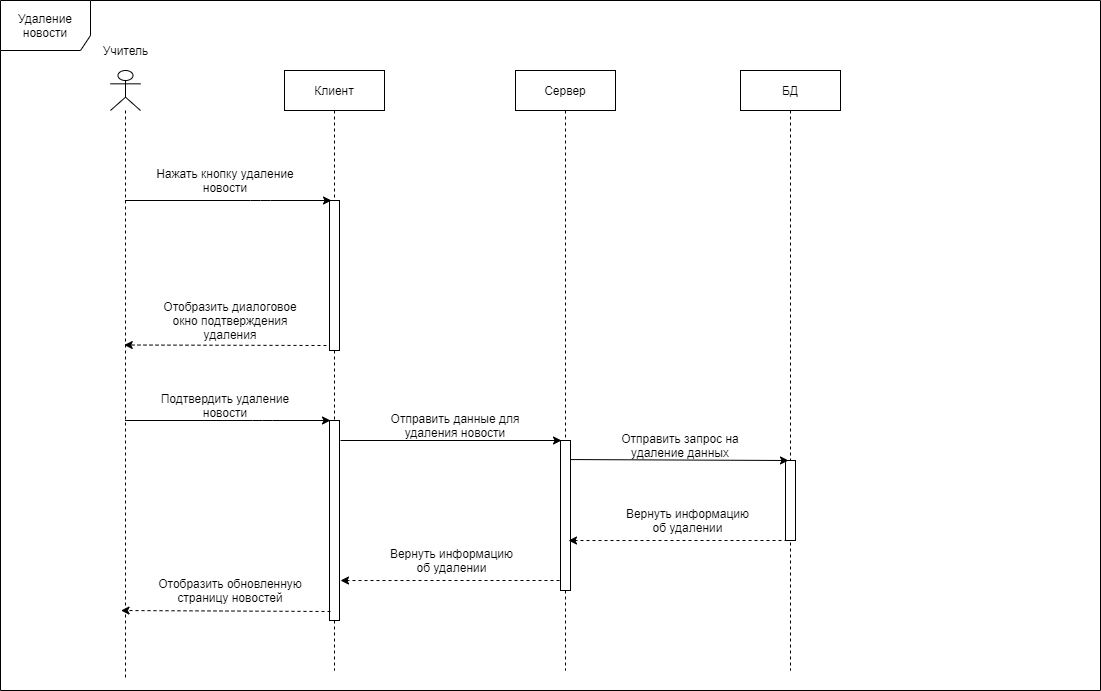

The diagram above was exported from draw.io. Its source (the exported page's mxGraphModel, read from the mxfile embedded in the PNG):
<mxGraphModel dx="1422" dy="822" grid="1" gridSize="10" guides="1" tooltips="1" connect="1" arrows="1" fold="1" page="1" pageScale="1" pageWidth="827" pageHeight="1169" math="0" shadow="0">
  <root>
    <mxCell id="0" />
    <mxCell id="1" parent="0" />
    <mxCell id="PcOXtFR9R90Ao-1F5UR5-1" value="Удаление новости" style="shape=umlFrame;whiteSpace=wrap;html=1;width=90;height=50;" parent="1" vertex="1">
      <mxGeometry x="30" y="180" width="1100" height="690" as="geometry" />
    </mxCell>
    <mxCell id="PcOXtFR9R90Ao-1F5UR5-4" value="" style="shape=umlLifeline;participant=umlActor;perimeter=lifelinePerimeter;whiteSpace=wrap;html=1;container=1;collapsible=0;recursiveResize=0;verticalAlign=top;spacingTop=36;labelBackgroundColor=#ffffff;outlineConnect=0;" parent="1" vertex="1">
      <mxGeometry x="140" y="250" width="30" height="610" as="geometry" />
    </mxCell>
    <mxCell id="PcOXtFR9R90Ao-1F5UR5-5" value="Учитель" style="text;html=1;strokeColor=none;fillColor=none;align=center;verticalAlign=middle;whiteSpace=wrap;rounded=0;" parent="1" vertex="1">
      <mxGeometry x="98.75" y="220" width="112.5" height="20" as="geometry" />
    </mxCell>
    <mxCell id="PcOXtFR9R90Ao-1F5UR5-6" value="Клиент" style="shape=umlLifeline;perimeter=lifelinePerimeter;whiteSpace=wrap;html=1;container=1;collapsible=0;recursiveResize=0;outlineConnect=0;" parent="1" vertex="1">
      <mxGeometry x="314" y="250" width="100" height="600" as="geometry" />
    </mxCell>
    <mxCell id="PcOXtFR9R90Ao-1F5UR5-7" value="" style="html=1;points=[];perimeter=orthogonalPerimeter;" parent="PcOXtFR9R90Ao-1F5UR5-6" vertex="1">
      <mxGeometry x="45" y="130" width="10" height="150" as="geometry" />
    </mxCell>
    <mxCell id="PcOXtFR9R90Ao-1F5UR5-40" value="" style="html=1;points=[];perimeter=orthogonalPerimeter;" parent="PcOXtFR9R90Ao-1F5UR5-6" vertex="1">
      <mxGeometry x="45" y="350" width="10" height="200" as="geometry" />
    </mxCell>
    <mxCell id="PcOXtFR9R90Ao-1F5UR5-11" value="Сервер" style="shape=umlLifeline;perimeter=lifelinePerimeter;whiteSpace=wrap;html=1;container=1;collapsible=0;recursiveResize=0;outlineConnect=0;" parent="1" vertex="1">
      <mxGeometry x="545" y="250" width="100" height="600" as="geometry" />
    </mxCell>
    <mxCell id="PcOXtFR9R90Ao-1F5UR5-41" value="" style="html=1;points=[];perimeter=orthogonalPerimeter;" parent="PcOXtFR9R90Ao-1F5UR5-11" vertex="1">
      <mxGeometry x="45" y="370" width="10" height="150" as="geometry" />
    </mxCell>
    <mxCell id="PcOXtFR9R90Ao-1F5UR5-15" value="БД" style="shape=umlLifeline;perimeter=lifelinePerimeter;whiteSpace=wrap;html=1;container=1;collapsible=0;recursiveResize=0;outlineConnect=0;" parent="1" vertex="1">
      <mxGeometry x="770" y="250" width="100" height="600" as="geometry" />
    </mxCell>
    <mxCell id="PcOXtFR9R90Ao-1F5UR5-16" value="" style="html=1;points=[];perimeter=orthogonalPerimeter;" parent="PcOXtFR9R90Ao-1F5UR5-15" vertex="1">
      <mxGeometry x="45" y="390" width="10" height="80" as="geometry" />
    </mxCell>
    <mxCell id="PcOXtFR9R90Ao-1F5UR5-17" value="" style="endArrow=classic;html=1;entryX=0.2;entryY=0;entryDx=0;entryDy=0;entryPerimeter=0;" parent="1" source="PcOXtFR9R90Ao-1F5UR5-4" target="PcOXtFR9R90Ao-1F5UR5-7" edge="1">
      <mxGeometry width="50" height="50" relative="1" as="geometry">
        <mxPoint x="240" y="300" as="sourcePoint" />
        <mxPoint x="290" y="250" as="targetPoint" />
        <Array as="points">
          <mxPoint x="290" y="380" />
        </Array>
      </mxGeometry>
    </mxCell>
    <mxCell id="PcOXtFR9R90Ao-1F5UR5-18" value="Нажать кнопку удаление новости" style="text;html=1;strokeColor=none;fillColor=none;align=center;verticalAlign=middle;whiteSpace=wrap;rounded=0;" parent="1" vertex="1">
      <mxGeometry x="185" y="350" width="140" height="20" as="geometry" />
    </mxCell>
    <mxCell id="PcOXtFR9R90Ao-1F5UR5-21" value="Отправить запрос на удаление данных" style="text;html=1;strokeColor=none;fillColor=none;align=center;verticalAlign=middle;whiteSpace=wrap;rounded=0;" parent="1" vertex="1">
      <mxGeometry x="645" y="615" width="130" height="20" as="geometry" />
    </mxCell>
    <mxCell id="PcOXtFR9R90Ao-1F5UR5-22" value="Вернуть информацию об удалении" style="text;html=1;strokeColor=none;fillColor=none;align=center;verticalAlign=middle;whiteSpace=wrap;rounded=0;" parent="1" vertex="1">
      <mxGeometry x="650" y="690" width="135" height="20" as="geometry" />
    </mxCell>
    <mxCell id="PcOXtFR9R90Ao-1F5UR5-26" value="Отобразить диалоговое окно подтверждения удаления" style="text;html=1;strokeColor=none;fillColor=none;align=center;verticalAlign=middle;whiteSpace=wrap;rounded=0;" parent="1" vertex="1">
      <mxGeometry x="185" y="490" width="150" height="20" as="geometry" />
    </mxCell>
    <mxCell id="PcOXtFR9R90Ao-1F5UR5-37" value="" style="endArrow=classic;html=1;dashed=1;" parent="1" edge="1">
      <mxGeometry width="50" height="50" relative="1" as="geometry">
        <mxPoint x="356" y="525" as="sourcePoint" />
        <mxPoint x="153.75" y="524.5" as="targetPoint" />
      </mxGeometry>
    </mxCell>
    <mxCell id="PcOXtFR9R90Ao-1F5UR5-38" value="" style="endArrow=classic;html=1;entryX=0.1;entryY=0;entryDx=0;entryDy=0;entryPerimeter=0;" parent="1" source="PcOXtFR9R90Ao-1F5UR5-4" target="PcOXtFR9R90Ao-1F5UR5-40" edge="1">
      <mxGeometry width="50" height="50" relative="1" as="geometry">
        <mxPoint x="156.75" y="610" as="sourcePoint" />
        <mxPoint x="363.25" y="610" as="targetPoint" />
        <Array as="points">
          <mxPoint x="292" y="600" />
        </Array>
      </mxGeometry>
    </mxCell>
    <mxCell id="PcOXtFR9R90Ao-1F5UR5-39" value="Подтвердить удаление новости" style="text;html=1;strokeColor=none;fillColor=none;align=center;verticalAlign=middle;whiteSpace=wrap;rounded=0;" parent="1" vertex="1">
      <mxGeometry x="185" y="575" width="140" height="20" as="geometry" />
    </mxCell>
    <mxCell id="PcOXtFR9R90Ao-1F5UR5-42" value="" style="endArrow=classic;html=1;entryX=0.2;entryY=-0.025;entryDx=0;entryDy=0;entryPerimeter=0;" parent="1" edge="1">
      <mxGeometry width="50" height="50" relative="1" as="geometry">
        <mxPoint x="370" y="620" as="sourcePoint" />
        <mxPoint x="591" y="620" as="targetPoint" />
        <Array as="points" />
      </mxGeometry>
    </mxCell>
    <mxCell id="PcOXtFR9R90Ao-1F5UR5-43" value="Отправить данные для удаления новости" style="text;html=1;strokeColor=none;fillColor=none;align=center;verticalAlign=middle;whiteSpace=wrap;rounded=0;" parent="1" vertex="1">
      <mxGeometry x="409" y="595" width="152" height="20" as="geometry" />
    </mxCell>
    <mxCell id="PcOXtFR9R90Ao-1F5UR5-44" value="" style="endArrow=classic;html=1;entryX=0.2;entryY=-0.025;entryDx=0;entryDy=0;entryPerimeter=0;exitX=1;exitY=0.127;exitDx=0;exitDy=0;exitPerimeter=0;" parent="1" source="PcOXtFR9R90Ao-1F5UR5-41" edge="1">
      <mxGeometry width="50" height="50" relative="1" as="geometry">
        <mxPoint x="597" y="640" as="sourcePoint" />
        <mxPoint x="818" y="640" as="targetPoint" />
        <Array as="points" />
      </mxGeometry>
    </mxCell>
    <mxCell id="PcOXtFR9R90Ao-1F5UR5-45" value="" style="endArrow=classic;html=1;dashed=1;exitX=-0.1;exitY=0.544;exitDx=0;exitDy=0;exitPerimeter=0;" parent="1" edge="1">
      <mxGeometry width="50" height="50" relative="1" as="geometry">
        <mxPoint x="817" y="720" as="sourcePoint" />
        <mxPoint x="598" y="720.02" as="targetPoint" />
      </mxGeometry>
    </mxCell>
    <mxCell id="PcOXtFR9R90Ao-1F5UR5-46" value="" style="endArrow=classic;html=1;dashed=1;exitX=-0.1;exitY=0.544;exitDx=0;exitDy=0;exitPerimeter=0;" parent="1" edge="1">
      <mxGeometry width="50" height="50" relative="1" as="geometry">
        <mxPoint x="589" y="760" as="sourcePoint" />
        <mxPoint x="370" y="760.02" as="targetPoint" />
      </mxGeometry>
    </mxCell>
    <mxCell id="PcOXtFR9R90Ao-1F5UR5-47" value="Вернуть информацию об удалении" style="text;html=1;strokeColor=none;fillColor=none;align=center;verticalAlign=middle;whiteSpace=wrap;rounded=0;" parent="1" vertex="1">
      <mxGeometry x="414" y="730" width="135" height="20" as="geometry" />
    </mxCell>
    <mxCell id="PcOXtFR9R90Ao-1F5UR5-48" value="" style="endArrow=classic;html=1;dashed=1;exitX=0.1;exitY=0.955;exitDx=0;exitDy=0;exitPerimeter=0;" parent="1" source="PcOXtFR9R90Ao-1F5UR5-40" edge="1">
      <mxGeometry width="50" height="50" relative="1" as="geometry">
        <mxPoint x="369.5" y="790" as="sourcePoint" />
        <mxPoint x="150.5" y="790.02" as="targetPoint" />
      </mxGeometry>
    </mxCell>
    <mxCell id="PcOXtFR9R90Ao-1F5UR5-49" value="Отобразить обновленную страницу новостей" style="text;html=1;strokeColor=none;fillColor=none;align=center;verticalAlign=middle;whiteSpace=wrap;rounded=0;" parent="1" vertex="1">
      <mxGeometry x="185" y="760" width="150" height="20" as="geometry" />
    </mxCell>
  </root>
</mxGraphModel>